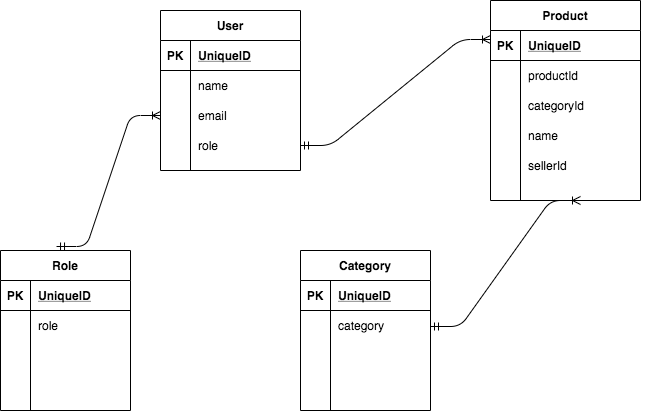

The diagram above was exported from draw.io. Its source (the exported page's mxGraphModel, read from the mxfile embedded in the PNG):
<mxGraphModel dx="786" dy="465" grid="1" gridSize="10" guides="1" tooltips="1" connect="1" arrows="1" fold="1" page="1" pageScale="1" pageWidth="850" pageHeight="1100" math="0" shadow="0">
  <root>
    <mxCell id="0" />
    <mxCell id="1" parent="0" />
    <mxCell id="bLvcJza5DjverIPlfF8y-40" value="sellerId" style="shape=partialRectangle;connectable=0;fillColor=none;top=0;left=0;bottom=0;right=0;align=left;spacingLeft=6;overflow=hidden;" parent="1" vertex="1">
      <mxGeometry x="590" y="210" width="130" height="30" as="geometry" />
    </mxCell>
    <mxCell id="bLvcJza5DjverIPlfF8y-14" value="Product" style="shape=table;startSize=30;container=1;collapsible=1;childLayout=tableLayout;fixedRows=1;rowLines=0;fontStyle=1;align=center;resizeLast=1;" parent="1" vertex="1">
      <mxGeometry x="560" y="60" width="150" height="200" as="geometry" />
    </mxCell>
    <mxCell id="bLvcJza5DjverIPlfF8y-15" value="" style="shape=partialRectangle;collapsible=0;dropTarget=0;pointerEvents=0;fillColor=none;top=0;left=0;bottom=1;right=0;points=[[0,0.5],[1,0.5]];portConstraint=eastwest;" parent="bLvcJza5DjverIPlfF8y-14" vertex="1">
      <mxGeometry y="30" width="150" height="30" as="geometry" />
    </mxCell>
    <mxCell id="bLvcJza5DjverIPlfF8y-16" value="PK" style="shape=partialRectangle;connectable=0;fillColor=none;top=0;left=0;bottom=0;right=0;fontStyle=1;overflow=hidden;" parent="bLvcJza5DjverIPlfF8y-15" vertex="1">
      <mxGeometry width="30" height="30" as="geometry" />
    </mxCell>
    <mxCell id="bLvcJza5DjverIPlfF8y-17" value="UniqueID" style="shape=partialRectangle;connectable=0;fillColor=none;top=0;left=0;bottom=0;right=0;align=left;spacingLeft=6;fontStyle=5;overflow=hidden;" parent="bLvcJza5DjverIPlfF8y-15" vertex="1">
      <mxGeometry x="30" width="120" height="30" as="geometry" />
    </mxCell>
    <mxCell id="bLvcJza5DjverIPlfF8y-18" value="" style="shape=partialRectangle;collapsible=0;dropTarget=0;pointerEvents=0;fillColor=none;top=0;left=0;bottom=0;right=0;points=[[0,0.5],[1,0.5]];portConstraint=eastwest;" parent="bLvcJza5DjverIPlfF8y-14" vertex="1">
      <mxGeometry y="60" width="150" height="30" as="geometry" />
    </mxCell>
    <mxCell id="bLvcJza5DjverIPlfF8y-19" value="" style="shape=partialRectangle;connectable=0;fillColor=none;top=0;left=0;bottom=0;right=0;editable=1;overflow=hidden;" parent="bLvcJza5DjverIPlfF8y-18" vertex="1">
      <mxGeometry width="30" height="30" as="geometry" />
    </mxCell>
    <mxCell id="bLvcJza5DjverIPlfF8y-20" value="productId" style="shape=partialRectangle;connectable=0;fillColor=none;top=0;left=0;bottom=0;right=0;align=left;spacingLeft=6;overflow=hidden;" parent="bLvcJza5DjverIPlfF8y-18" vertex="1">
      <mxGeometry x="30" width="120" height="30" as="geometry" />
    </mxCell>
    <mxCell id="bLvcJza5DjverIPlfF8y-21" value="" style="shape=partialRectangle;collapsible=0;dropTarget=0;pointerEvents=0;fillColor=none;top=0;left=0;bottom=0;right=0;points=[[0,0.5],[1,0.5]];portConstraint=eastwest;" parent="bLvcJza5DjverIPlfF8y-14" vertex="1">
      <mxGeometry y="90" width="150" height="30" as="geometry" />
    </mxCell>
    <mxCell id="bLvcJza5DjverIPlfF8y-22" value="" style="shape=partialRectangle;connectable=0;fillColor=none;top=0;left=0;bottom=0;right=0;editable=1;overflow=hidden;" parent="bLvcJza5DjverIPlfF8y-21" vertex="1">
      <mxGeometry width="30" height="30" as="geometry" />
    </mxCell>
    <mxCell id="bLvcJza5DjverIPlfF8y-23" value="categoryId" style="shape=partialRectangle;connectable=0;fillColor=none;top=0;left=0;bottom=0;right=0;align=left;spacingLeft=6;overflow=hidden;" parent="bLvcJza5DjverIPlfF8y-21" vertex="1">
      <mxGeometry x="30" width="120" height="30" as="geometry" />
    </mxCell>
    <mxCell id="bLvcJza5DjverIPlfF8y-24" value="" style="shape=partialRectangle;collapsible=0;dropTarget=0;pointerEvents=0;fillColor=none;top=0;left=0;bottom=0;right=0;points=[[0,0.5],[1,0.5]];portConstraint=eastwest;" parent="bLvcJza5DjverIPlfF8y-14" vertex="1">
      <mxGeometry y="120" width="150" height="30" as="geometry" />
    </mxCell>
    <mxCell id="bLvcJza5DjverIPlfF8y-25" value="" style="shape=partialRectangle;connectable=0;fillColor=none;top=0;left=0;bottom=0;right=0;editable=1;overflow=hidden;" parent="bLvcJza5DjverIPlfF8y-24" vertex="1">
      <mxGeometry width="30" height="30" as="geometry" />
    </mxCell>
    <mxCell id="bLvcJza5DjverIPlfF8y-26" value="name" style="shape=partialRectangle;connectable=0;fillColor=none;top=0;left=0;bottom=0;right=0;align=left;spacingLeft=6;overflow=hidden;" parent="bLvcJza5DjverIPlfF8y-24" vertex="1">
      <mxGeometry x="30" width="120" height="30" as="geometry" />
    </mxCell>
    <mxCell id="bLvcJza5DjverIPlfF8y-27" value="Category" style="shape=table;startSize=30;container=1;collapsible=1;childLayout=tableLayout;fixedRows=1;rowLines=0;fontStyle=1;align=center;resizeLast=1;" parent="1" vertex="1">
      <mxGeometry x="370" y="310" width="130" height="160" as="geometry" />
    </mxCell>
    <mxCell id="bLvcJza5DjverIPlfF8y-28" value="" style="shape=partialRectangle;collapsible=0;dropTarget=0;pointerEvents=0;fillColor=none;top=0;left=0;bottom=1;right=0;points=[[0,0.5],[1,0.5]];portConstraint=eastwest;" parent="bLvcJza5DjverIPlfF8y-27" vertex="1">
      <mxGeometry y="30" width="130" height="30" as="geometry" />
    </mxCell>
    <mxCell id="bLvcJza5DjverIPlfF8y-29" value="PK" style="shape=partialRectangle;connectable=0;fillColor=none;top=0;left=0;bottom=0;right=0;fontStyle=1;overflow=hidden;" parent="bLvcJza5DjverIPlfF8y-28" vertex="1">
      <mxGeometry width="30" height="30" as="geometry" />
    </mxCell>
    <mxCell id="bLvcJza5DjverIPlfF8y-30" value="UniqueID" style="shape=partialRectangle;connectable=0;fillColor=none;top=0;left=0;bottom=0;right=0;align=left;spacingLeft=6;fontStyle=5;overflow=hidden;" parent="bLvcJza5DjverIPlfF8y-28" vertex="1">
      <mxGeometry x="30" width="100" height="30" as="geometry" />
    </mxCell>
    <mxCell id="bLvcJza5DjverIPlfF8y-31" value="" style="shape=partialRectangle;collapsible=0;dropTarget=0;pointerEvents=0;fillColor=none;top=0;left=0;bottom=0;right=0;points=[[0,0.5],[1,0.5]];portConstraint=eastwest;" parent="bLvcJza5DjverIPlfF8y-27" vertex="1">
      <mxGeometry y="60" width="130" height="30" as="geometry" />
    </mxCell>
    <mxCell id="bLvcJza5DjverIPlfF8y-32" value="" style="shape=partialRectangle;connectable=0;fillColor=none;top=0;left=0;bottom=0;right=0;editable=1;overflow=hidden;" parent="bLvcJza5DjverIPlfF8y-31" vertex="1">
      <mxGeometry width="30" height="30" as="geometry" />
    </mxCell>
    <mxCell id="bLvcJza5DjverIPlfF8y-33" value="category" style="shape=partialRectangle;connectable=0;fillColor=none;top=0;left=0;bottom=0;right=0;align=left;spacingLeft=6;overflow=hidden;" parent="bLvcJza5DjverIPlfF8y-31" vertex="1">
      <mxGeometry x="30" width="100" height="30" as="geometry" />
    </mxCell>
    <mxCell id="bLvcJza5DjverIPlfF8y-34" value="" style="shape=partialRectangle;collapsible=0;dropTarget=0;pointerEvents=0;fillColor=none;top=0;left=0;bottom=0;right=0;points=[[0,0.5],[1,0.5]];portConstraint=eastwest;" parent="bLvcJza5DjverIPlfF8y-27" vertex="1">
      <mxGeometry y="90" width="130" height="30" as="geometry" />
    </mxCell>
    <mxCell id="bLvcJza5DjverIPlfF8y-35" value="" style="shape=partialRectangle;connectable=0;fillColor=none;top=0;left=0;bottom=0;right=0;editable=1;overflow=hidden;" parent="bLvcJza5DjverIPlfF8y-34" vertex="1">
      <mxGeometry width="30" height="30" as="geometry" />
    </mxCell>
    <mxCell id="bLvcJza5DjverIPlfF8y-36" value="" style="shape=partialRectangle;connectable=0;fillColor=none;top=0;left=0;bottom=0;right=0;align=left;spacingLeft=6;overflow=hidden;" parent="bLvcJza5DjverIPlfF8y-34" vertex="1">
      <mxGeometry x="30" width="100" height="30" as="geometry" />
    </mxCell>
    <mxCell id="bLvcJza5DjverIPlfF8y-37" value="" style="shape=partialRectangle;collapsible=0;dropTarget=0;pointerEvents=0;fillColor=none;top=0;left=0;bottom=0;right=0;points=[[0,0.5],[1,0.5]];portConstraint=eastwest;" parent="bLvcJza5DjverIPlfF8y-27" vertex="1">
      <mxGeometry y="120" width="130" height="30" as="geometry" />
    </mxCell>
    <mxCell id="bLvcJza5DjverIPlfF8y-38" value="" style="shape=partialRectangle;connectable=0;fillColor=none;top=0;left=0;bottom=0;right=0;editable=1;overflow=hidden;" parent="bLvcJza5DjverIPlfF8y-37" vertex="1">
      <mxGeometry width="30" height="30" as="geometry" />
    </mxCell>
    <mxCell id="bLvcJza5DjverIPlfF8y-39" value="" style="shape=partialRectangle;connectable=0;fillColor=none;top=0;left=0;bottom=0;right=0;align=left;spacingLeft=6;overflow=hidden;" parent="bLvcJza5DjverIPlfF8y-37" vertex="1">
      <mxGeometry x="30" width="100" height="30" as="geometry" />
    </mxCell>
    <mxCell id="15S3gvzXHHrAgb7yt_OG-3" value="Role" style="shape=table;startSize=30;container=1;collapsible=1;childLayout=tableLayout;fixedRows=1;rowLines=0;fontStyle=1;align=center;resizeLast=1;" parent="1" vertex="1">
      <mxGeometry x="70" y="310" width="130" height="160" as="geometry" />
    </mxCell>
    <mxCell id="15S3gvzXHHrAgb7yt_OG-4" value="" style="shape=partialRectangle;collapsible=0;dropTarget=0;pointerEvents=0;fillColor=none;top=0;left=0;bottom=1;right=0;points=[[0,0.5],[1,0.5]];portConstraint=eastwest;" parent="15S3gvzXHHrAgb7yt_OG-3" vertex="1">
      <mxGeometry y="30" width="130" height="30" as="geometry" />
    </mxCell>
    <mxCell id="15S3gvzXHHrAgb7yt_OG-5" value="PK" style="shape=partialRectangle;connectable=0;fillColor=none;top=0;left=0;bottom=0;right=0;fontStyle=1;overflow=hidden;" parent="15S3gvzXHHrAgb7yt_OG-4" vertex="1">
      <mxGeometry width="30" height="30" as="geometry" />
    </mxCell>
    <mxCell id="15S3gvzXHHrAgb7yt_OG-6" value="UniqueID" style="shape=partialRectangle;connectable=0;fillColor=none;top=0;left=0;bottom=0;right=0;align=left;spacingLeft=6;fontStyle=5;overflow=hidden;" parent="15S3gvzXHHrAgb7yt_OG-4" vertex="1">
      <mxGeometry x="30" width="100" height="30" as="geometry" />
    </mxCell>
    <mxCell id="15S3gvzXHHrAgb7yt_OG-7" value="" style="shape=partialRectangle;collapsible=0;dropTarget=0;pointerEvents=0;fillColor=none;top=0;left=0;bottom=0;right=0;points=[[0,0.5],[1,0.5]];portConstraint=eastwest;" parent="15S3gvzXHHrAgb7yt_OG-3" vertex="1">
      <mxGeometry y="60" width="130" height="30" as="geometry" />
    </mxCell>
    <mxCell id="15S3gvzXHHrAgb7yt_OG-8" value="" style="shape=partialRectangle;connectable=0;fillColor=none;top=0;left=0;bottom=0;right=0;editable=1;overflow=hidden;" parent="15S3gvzXHHrAgb7yt_OG-7" vertex="1">
      <mxGeometry width="30" height="30" as="geometry" />
    </mxCell>
    <mxCell id="15S3gvzXHHrAgb7yt_OG-9" value="role" style="shape=partialRectangle;connectable=0;fillColor=none;top=0;left=0;bottom=0;right=0;align=left;spacingLeft=6;overflow=hidden;" parent="15S3gvzXHHrAgb7yt_OG-7" vertex="1">
      <mxGeometry x="30" width="100" height="30" as="geometry" />
    </mxCell>
    <mxCell id="15S3gvzXHHrAgb7yt_OG-10" value="" style="shape=partialRectangle;collapsible=0;dropTarget=0;pointerEvents=0;fillColor=none;top=0;left=0;bottom=0;right=0;points=[[0,0.5],[1,0.5]];portConstraint=eastwest;" parent="15S3gvzXHHrAgb7yt_OG-3" vertex="1">
      <mxGeometry y="90" width="130" height="30" as="geometry" />
    </mxCell>
    <mxCell id="15S3gvzXHHrAgb7yt_OG-11" value="" style="shape=partialRectangle;connectable=0;fillColor=none;top=0;left=0;bottom=0;right=0;editable=1;overflow=hidden;" parent="15S3gvzXHHrAgb7yt_OG-10" vertex="1">
      <mxGeometry width="30" height="30" as="geometry" />
    </mxCell>
    <mxCell id="15S3gvzXHHrAgb7yt_OG-12" value="" style="shape=partialRectangle;connectable=0;fillColor=none;top=0;left=0;bottom=0;right=0;align=left;spacingLeft=6;overflow=hidden;" parent="15S3gvzXHHrAgb7yt_OG-10" vertex="1">
      <mxGeometry x="30" width="100" height="30" as="geometry" />
    </mxCell>
    <mxCell id="15S3gvzXHHrAgb7yt_OG-13" value="" style="shape=partialRectangle;collapsible=0;dropTarget=0;pointerEvents=0;fillColor=none;top=0;left=0;bottom=0;right=0;points=[[0,0.5],[1,0.5]];portConstraint=eastwest;" parent="15S3gvzXHHrAgb7yt_OG-3" vertex="1">
      <mxGeometry y="120" width="130" height="30" as="geometry" />
    </mxCell>
    <mxCell id="15S3gvzXHHrAgb7yt_OG-14" value="" style="shape=partialRectangle;connectable=0;fillColor=none;top=0;left=0;bottom=0;right=0;editable=1;overflow=hidden;" parent="15S3gvzXHHrAgb7yt_OG-13" vertex="1">
      <mxGeometry width="30" height="30" as="geometry" />
    </mxCell>
    <mxCell id="15S3gvzXHHrAgb7yt_OG-15" value="" style="shape=partialRectangle;connectable=0;fillColor=none;top=0;left=0;bottom=0;right=0;align=left;spacingLeft=6;overflow=hidden;" parent="15S3gvzXHHrAgb7yt_OG-13" vertex="1">
      <mxGeometry x="30" width="100" height="30" as="geometry" />
    </mxCell>
    <mxCell id="15S3gvzXHHrAgb7yt_OG-16" value="" style="edgeStyle=entityRelationEdgeStyle;fontSize=12;html=1;endArrow=ERoneToMany;startArrow=ERmandOne;exitX=0.431;exitY=-0.025;exitDx=0;exitDy=0;exitPerimeter=0;" parent="1" edge="1" source="15S3gvzXHHrAgb7yt_OG-3">
      <mxGeometry width="100" height="100" relative="1" as="geometry">
        <mxPoint x="130" y="275" as="sourcePoint" />
        <mxPoint x="230" y="175" as="targetPoint" />
      </mxGeometry>
    </mxCell>
    <mxCell id="bLvcJza5DjverIPlfF8y-1" value="User" style="shape=table;startSize=30;container=1;collapsible=1;childLayout=tableLayout;fixedRows=1;rowLines=0;fontStyle=1;align=center;resizeLast=1;" parent="1" vertex="1">
      <mxGeometry x="230" y="70" width="140" height="160" as="geometry" />
    </mxCell>
    <mxCell id="bLvcJza5DjverIPlfF8y-2" value="" style="shape=partialRectangle;collapsible=0;dropTarget=0;pointerEvents=0;fillColor=none;top=0;left=0;bottom=1;right=0;points=[[0,0.5],[1,0.5]];portConstraint=eastwest;" parent="bLvcJza5DjverIPlfF8y-1" vertex="1">
      <mxGeometry y="30" width="140" height="30" as="geometry" />
    </mxCell>
    <mxCell id="bLvcJza5DjverIPlfF8y-3" value="PK" style="shape=partialRectangle;connectable=0;fillColor=none;top=0;left=0;bottom=0;right=0;fontStyle=1;overflow=hidden;" parent="bLvcJza5DjverIPlfF8y-2" vertex="1">
      <mxGeometry width="30" height="30" as="geometry" />
    </mxCell>
    <mxCell id="bLvcJza5DjverIPlfF8y-4" value="UniqueID" style="shape=partialRectangle;connectable=0;fillColor=none;top=0;left=0;bottom=0;right=0;align=left;spacingLeft=6;fontStyle=5;overflow=hidden;" parent="bLvcJza5DjverIPlfF8y-2" vertex="1">
      <mxGeometry x="30" width="110" height="30" as="geometry" />
    </mxCell>
    <mxCell id="bLvcJza5DjverIPlfF8y-5" value="" style="shape=partialRectangle;collapsible=0;dropTarget=0;pointerEvents=0;fillColor=none;top=0;left=0;bottom=0;right=0;points=[[0,0.5],[1,0.5]];portConstraint=eastwest;" parent="bLvcJza5DjverIPlfF8y-1" vertex="1">
      <mxGeometry y="60" width="140" height="30" as="geometry" />
    </mxCell>
    <mxCell id="bLvcJza5DjverIPlfF8y-6" value="" style="shape=partialRectangle;connectable=0;fillColor=none;top=0;left=0;bottom=0;right=0;editable=1;overflow=hidden;" parent="bLvcJza5DjverIPlfF8y-5" vertex="1">
      <mxGeometry width="30" height="30" as="geometry" />
    </mxCell>
    <mxCell id="bLvcJza5DjverIPlfF8y-7" value="name" style="shape=partialRectangle;connectable=0;fillColor=none;top=0;left=0;bottom=0;right=0;align=left;spacingLeft=6;overflow=hidden;" parent="bLvcJza5DjverIPlfF8y-5" vertex="1">
      <mxGeometry x="30" width="110" height="30" as="geometry" />
    </mxCell>
    <mxCell id="bLvcJza5DjverIPlfF8y-8" value="" style="shape=partialRectangle;collapsible=0;dropTarget=0;pointerEvents=0;fillColor=none;top=0;left=0;bottom=0;right=0;points=[[0,0.5],[1,0.5]];portConstraint=eastwest;" parent="bLvcJza5DjverIPlfF8y-1" vertex="1">
      <mxGeometry y="90" width="140" height="30" as="geometry" />
    </mxCell>
    <mxCell id="bLvcJza5DjverIPlfF8y-9" value="" style="shape=partialRectangle;connectable=0;fillColor=none;top=0;left=0;bottom=0;right=0;editable=1;overflow=hidden;" parent="bLvcJza5DjverIPlfF8y-8" vertex="1">
      <mxGeometry width="30" height="30" as="geometry" />
    </mxCell>
    <mxCell id="bLvcJza5DjverIPlfF8y-10" value="email" style="shape=partialRectangle;connectable=0;fillColor=none;top=0;left=0;bottom=0;right=0;align=left;spacingLeft=6;overflow=hidden;" parent="bLvcJza5DjverIPlfF8y-8" vertex="1">
      <mxGeometry x="30" width="110" height="30" as="geometry" />
    </mxCell>
    <mxCell id="bLvcJza5DjverIPlfF8y-11" value="" style="shape=partialRectangle;collapsible=0;dropTarget=0;pointerEvents=0;fillColor=none;top=0;left=0;bottom=0;right=0;points=[[0,0.5],[1,0.5]];portConstraint=eastwest;" parent="bLvcJza5DjverIPlfF8y-1" vertex="1">
      <mxGeometry y="120" width="140" height="30" as="geometry" />
    </mxCell>
    <mxCell id="bLvcJza5DjverIPlfF8y-12" value="" style="shape=partialRectangle;connectable=0;fillColor=none;top=0;left=0;bottom=0;right=0;editable=1;overflow=hidden;" parent="bLvcJza5DjverIPlfF8y-11" vertex="1">
      <mxGeometry width="30" height="30" as="geometry" />
    </mxCell>
    <mxCell id="bLvcJza5DjverIPlfF8y-13" value="role" style="shape=partialRectangle;connectable=0;fillColor=none;top=0;left=0;bottom=0;right=0;align=left;spacingLeft=6;overflow=hidden;" parent="bLvcJza5DjverIPlfF8y-11" vertex="1">
      <mxGeometry x="30" width="110" height="30" as="geometry" />
    </mxCell>
    <mxCell id="pe46S5ufGAQBM_Ve_suF-4" value="" style="edgeStyle=entityRelationEdgeStyle;fontSize=12;html=1;endArrow=ERoneToMany;startArrow=ERmandOne;exitX=1;exitY=0.5;exitDx=0;exitDy=0;" edge="1" parent="1" source="bLvcJza5DjverIPlfF8y-11">
      <mxGeometry width="100" height="100" relative="1" as="geometry">
        <mxPoint x="456.03" y="230" as="sourcePoint" />
        <mxPoint x="560" y="99" as="targetPoint" />
      </mxGeometry>
    </mxCell>
    <mxCell id="pe46S5ufGAQBM_Ve_suF-5" value="" style="edgeStyle=entityRelationEdgeStyle;fontSize=12;html=1;endArrow=ERoneToMany;startArrow=ERmandOne;exitX=1;exitY=0.5;exitDx=0;exitDy=0;" edge="1" parent="1">
      <mxGeometry width="100" height="100" relative="1" as="geometry">
        <mxPoint x="500" y="386" as="sourcePoint" />
        <mxPoint x="650" y="260" as="targetPoint" />
      </mxGeometry>
    </mxCell>
  </root>
</mxGraphModel>